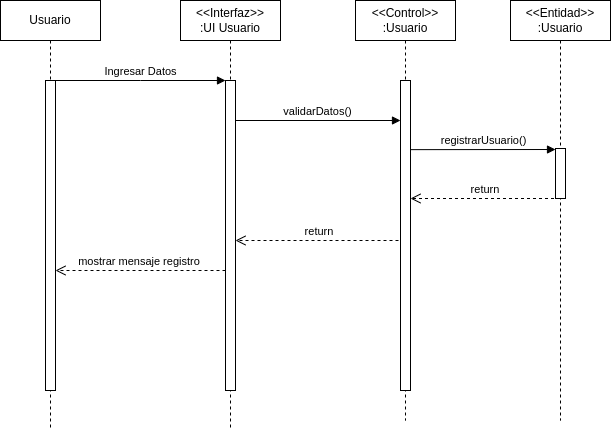

The diagram above was exported from draw.io. Its source (the exported page's mxGraphModel, read from the mxfile embedded in the PNG):
<mxGraphModel dx="1810" dy="848" grid="1" gridSize="10" guides="1" tooltips="1" connect="1" arrows="1" fold="1" page="1" pageScale="1" pageWidth="850" pageHeight="1100" math="0" shadow="0">
  <root>
    <mxCell id="0" />
    <mxCell id="1" parent="0" />
    <mxCell id="aM9ryv3xv72pqoxQDRHE-5" value="&amp;lt;&amp;lt;Interfaz&amp;gt;&amp;gt;&lt;br&gt;:UI Usuario" style="shape=umlLifeline;perimeter=lifelinePerimeter;whiteSpace=wrap;html=1;container=0;dropTarget=0;collapsible=0;recursiveResize=0;outlineConnect=0;portConstraint=eastwest;newEdgeStyle={&quot;edgeStyle&quot;:&quot;elbowEdgeStyle&quot;,&quot;elbow&quot;:&quot;vertical&quot;,&quot;curved&quot;:0,&quot;rounded&quot;:0};" parent="1" vertex="1">
      <mxGeometry x="220" y="40" width="100" height="430" as="geometry" />
    </mxCell>
    <mxCell id="aM9ryv3xv72pqoxQDRHE-6" value="" style="html=1;points=[];perimeter=orthogonalPerimeter;outlineConnect=0;targetShapes=umlLifeline;portConstraint=eastwest;newEdgeStyle={&quot;edgeStyle&quot;:&quot;elbowEdgeStyle&quot;,&quot;elbow&quot;:&quot;vertical&quot;,&quot;curved&quot;:0,&quot;rounded&quot;:0};" parent="aM9ryv3xv72pqoxQDRHE-5" vertex="1">
      <mxGeometry x="45" y="80" width="10" height="310" as="geometry" />
    </mxCell>
    <mxCell id="aM9ryv3xv72pqoxQDRHE-7" value="Ingresar Datos" style="html=1;verticalAlign=bottom;endArrow=block;edgeStyle=elbowEdgeStyle;elbow=vertical;curved=0;rounded=0;" parent="1" target="aM9ryv3xv72pqoxQDRHE-6" edge="1">
      <mxGeometry relative="1" as="geometry">
        <mxPoint x="95" y="120" as="sourcePoint" />
        <Array as="points">
          <mxPoint x="180" y="120" />
        </Array>
        <mxPoint as="offset" />
      </mxGeometry>
    </mxCell>
    <mxCell id="aM9ryv3xv72pqoxQDRHE-9" value="validarDatos()" style="html=1;verticalAlign=bottom;endArrow=block;edgeStyle=elbowEdgeStyle;elbow=vertical;curved=0;rounded=0;" parent="1" source="aM9ryv3xv72pqoxQDRHE-6" edge="1">
      <mxGeometry x="-0.001" relative="1" as="geometry">
        <mxPoint x="280" y="160.14" as="sourcePoint" />
        <Array as="points" />
        <mxPoint x="440" y="159.99714285714288" as="targetPoint" />
        <mxPoint as="offset" />
      </mxGeometry>
    </mxCell>
    <mxCell id="aM9ryv3xv72pqoxQDRHE-10" value="return&amp;nbsp;" style="html=1;verticalAlign=bottom;endArrow=open;dashed=1;endSize=8;edgeStyle=elbowEdgeStyle;elbow=vertical;curved=0;rounded=0;" parent="1" target="aM9ryv3xv72pqoxQDRHE-6" edge="1">
      <mxGeometry x="0.3585" relative="1" as="geometry">
        <mxPoint x="175" y="235" as="targetPoint" />
        <Array as="points">
          <mxPoint x="410" y="280" />
          <mxPoint x="370" y="240" />
          <mxPoint x="180" y="230" />
        </Array>
        <mxPoint x="440" y="180" as="sourcePoint" />
        <mxPoint as="offset" />
      </mxGeometry>
    </mxCell>
    <mxCell id="-QEGKqR7vaM5C3ODo2Y1-1" value="&amp;lt;&amp;lt;Control&amp;gt;&amp;gt;&lt;br&gt;:Usuario" style="shape=umlLifeline;perimeter=lifelinePerimeter;whiteSpace=wrap;html=1;container=1;dropTarget=0;collapsible=0;recursiveResize=0;outlineConnect=0;portConstraint=eastwest;newEdgeStyle={&quot;edgeStyle&quot;:&quot;elbowEdgeStyle&quot;,&quot;elbow&quot;:&quot;vertical&quot;,&quot;curved&quot;:0,&quot;rounded&quot;:0};" parent="1" vertex="1">
      <mxGeometry x="395" y="40" width="100" height="420" as="geometry" />
    </mxCell>
    <mxCell id="-QEGKqR7vaM5C3ODo2Y1-4" value="" style="html=1;points=[];perimeter=orthogonalPerimeter;outlineConnect=0;targetShapes=umlLifeline;portConstraint=eastwest;newEdgeStyle={&quot;edgeStyle&quot;:&quot;elbowEdgeStyle&quot;,&quot;elbow&quot;:&quot;vertical&quot;,&quot;curved&quot;:0,&quot;rounded&quot;:0};" parent="-QEGKqR7vaM5C3ODo2Y1-1" vertex="1">
      <mxGeometry x="45" y="80" width="10" height="310" as="geometry" />
    </mxCell>
    <mxCell id="-QEGKqR7vaM5C3ODo2Y1-2" value="&amp;lt;&amp;lt;Entidad&amp;gt;&amp;gt;&lt;br&gt;:Usuario" style="shape=umlLifeline;perimeter=lifelinePerimeter;whiteSpace=wrap;html=1;container=1;dropTarget=0;collapsible=0;recursiveResize=0;outlineConnect=0;portConstraint=eastwest;newEdgeStyle={&quot;edgeStyle&quot;:&quot;elbowEdgeStyle&quot;,&quot;elbow&quot;:&quot;vertical&quot;,&quot;curved&quot;:0,&quot;rounded&quot;:0};" parent="1" vertex="1">
      <mxGeometry x="550" y="40" width="100" height="420" as="geometry" />
    </mxCell>
    <mxCell id="-QEGKqR7vaM5C3ODo2Y1-5" value="" style="html=1;points=[];perimeter=orthogonalPerimeter;outlineConnect=0;targetShapes=umlLifeline;portConstraint=eastwest;newEdgeStyle={&quot;edgeStyle&quot;:&quot;elbowEdgeStyle&quot;,&quot;elbow&quot;:&quot;vertical&quot;,&quot;curved&quot;:0,&quot;rounded&quot;:0};" parent="-QEGKqR7vaM5C3ODo2Y1-2" vertex="1">
      <mxGeometry x="45" y="148" width="10" height="50" as="geometry" />
    </mxCell>
    <mxCell id="-QEGKqR7vaM5C3ODo2Y1-6" value="registrarUsuario()" style="html=1;verticalAlign=bottom;endArrow=block;edgeStyle=elbowEdgeStyle;elbow=vertical;curved=0;rounded=0;" parent="1" edge="1">
      <mxGeometry x="-0.0002" relative="1" as="geometry">
        <mxPoint x="450" y="189.14" as="sourcePoint" />
        <Array as="points" />
        <mxPoint x="595" y="189.16666666666674" as="targetPoint" />
        <mxPoint as="offset" />
      </mxGeometry>
    </mxCell>
    <mxCell id="-QEGKqR7vaM5C3ODo2Y1-8" value="return&amp;nbsp;" style="html=1;verticalAlign=bottom;endArrow=open;dashed=1;endSize=8;edgeStyle=elbowEdgeStyle;elbow=vertical;curved=0;rounded=0;" parent="1" edge="1">
      <mxGeometry relative="1" as="geometry">
        <mxPoint x="450" y="238" as="targetPoint" />
        <Array as="points">
          <mxPoint x="600" y="238" />
        </Array>
        <mxPoint x="599.5000000000002" y="238" as="sourcePoint" />
      </mxGeometry>
    </mxCell>
    <mxCell id="-QEGKqR7vaM5C3ODo2Y1-14" value="mostrar mensaje registro&amp;nbsp;" style="html=1;verticalAlign=bottom;endArrow=open;dashed=1;endSize=8;edgeStyle=elbowEdgeStyle;elbow=vertical;curved=0;rounded=0;" parent="1" source="aM9ryv3xv72pqoxQDRHE-6" edge="1">
      <mxGeometry relative="1" as="geometry">
        <mxPoint x="95" y="310" as="targetPoint" />
        <Array as="points">
          <mxPoint x="260" y="310" />
          <mxPoint x="195" y="270" />
          <mxPoint x="5" y="260" />
        </Array>
        <mxPoint x="265" y="210" as="sourcePoint" />
        <mxPoint as="offset" />
      </mxGeometry>
    </mxCell>
    <mxCell id="DnNUMKMSF6viuVLBLM3o-1" value="Usuario" style="shape=umlLifeline;perimeter=lifelinePerimeter;whiteSpace=wrap;html=1;container=0;dropTarget=0;collapsible=0;recursiveResize=0;outlineConnect=0;portConstraint=eastwest;newEdgeStyle={&quot;edgeStyle&quot;:&quot;elbowEdgeStyle&quot;,&quot;elbow&quot;:&quot;vertical&quot;,&quot;curved&quot;:0,&quot;rounded&quot;:0};" parent="1" vertex="1">
      <mxGeometry x="40" y="40" width="100" height="430" as="geometry" />
    </mxCell>
    <mxCell id="DnNUMKMSF6viuVLBLM3o-2" value="" style="html=1;points=[];perimeter=orthogonalPerimeter;outlineConnect=0;targetShapes=umlLifeline;portConstraint=eastwest;newEdgeStyle={&quot;edgeStyle&quot;:&quot;elbowEdgeStyle&quot;,&quot;elbow&quot;:&quot;vertical&quot;,&quot;curved&quot;:0,&quot;rounded&quot;:0};" parent="DnNUMKMSF6viuVLBLM3o-1" vertex="1">
      <mxGeometry x="45" y="80" width="10" height="310" as="geometry" />
    </mxCell>
  </root>
</mxGraphModel>